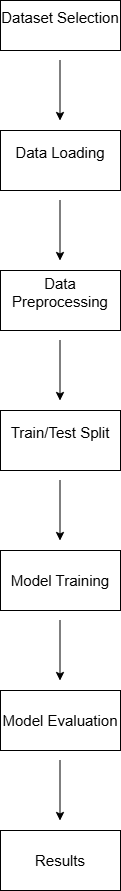

The diagram above was exported from draw.io. Its source (the exported page's mxGraphModel, read from the mxfile embedded in the PNG):
<mxGraphModel dx="778" dy="466" grid="1" gridSize="21" guides="1" tooltips="1" connect="1" arrows="1" fold="1" page="1" pageScale="1" pageWidth="850" pageHeight="1100" math="0" shadow="0">
  <root>
    <mxCell id="0" />
    <mxCell id="1" parent="0" />
    <mxCell id="GCXw7VW0RisW91qDE2Qd-1" parent="1" style="rounded=0;whiteSpace=wrap;html=1;" value="&lt;div&gt;&lt;font style=&quot;font-size: 15px;&quot;&gt;Dataset Selection&lt;/font&gt;&lt;/div&gt;&lt;div&gt;&lt;br&gt;&lt;/div&gt;" vertex="1">
      <mxGeometry height="50" width="120" x="340" y="40" as="geometry" />
    </mxCell>
    <mxCell id="GCXw7VW0RisW91qDE2Qd-3" edge="1" parent="1" style="endArrow=classic;html=1;rounded=0;" value="">
      <mxGeometry height="50" relative="1" width="50" as="geometry">
        <Array as="points">
          <mxPoint x="399.5" y="100" />
        </Array>
        <mxPoint x="399.5" y="100" as="sourcePoint" />
        <mxPoint x="399.5" y="160" as="targetPoint" />
      </mxGeometry>
    </mxCell>
    <mxCell id="GCXw7VW0RisW91qDE2Qd-4" parent="1" style="rounded=0;whiteSpace=wrap;html=1;" value="&lt;div&gt;&lt;font style=&quot;font-size: 15px;&quot;&gt;Data Loading&lt;/font&gt;&lt;/div&gt;&lt;div&gt;&lt;br&gt;&lt;/div&gt;" vertex="1">
      <mxGeometry height="60" width="120" x="340" y="170" as="geometry" />
    </mxCell>
    <mxCell id="GCXw7VW0RisW91qDE2Qd-5" edge="1" parent="1" style="endArrow=classic;html=1;rounded=0;" value="">
      <mxGeometry height="50" relative="1" width="50" as="geometry">
        <Array as="points">
          <mxPoint x="399.5" y="240" />
        </Array>
        <mxPoint x="399.5" y="240" as="sourcePoint" />
        <mxPoint x="399.5" y="300" as="targetPoint" />
      </mxGeometry>
    </mxCell>
    <mxCell id="GCXw7VW0RisW91qDE2Qd-6" parent="1" style="rounded=0;whiteSpace=wrap;html=1;" value="&lt;div&gt;&lt;font style=&quot;font-size: 15px;&quot;&gt;Data Preprocessing&lt;/font&gt;&lt;/div&gt;&lt;div&gt;&lt;br&gt;&lt;/div&gt;" vertex="1">
      <mxGeometry height="60" width="120" x="340" y="310" as="geometry" />
    </mxCell>
    <mxCell id="GCXw7VW0RisW91qDE2Qd-7" edge="1" parent="1" style="endArrow=classic;html=1;rounded=0;" value="">
      <mxGeometry height="50" relative="1" width="50" as="geometry">
        <Array as="points">
          <mxPoint x="399.5" y="380" />
        </Array>
        <mxPoint x="399.5" y="380" as="sourcePoint" />
        <mxPoint x="399.5" y="440" as="targetPoint" />
      </mxGeometry>
    </mxCell>
    <mxCell id="GCXw7VW0RisW91qDE2Qd-8" parent="1" style="rounded=0;whiteSpace=wrap;html=1;" value="&lt;div&gt;&lt;font style=&quot;font-size: 15px;&quot;&gt;Train/Test Split&lt;/font&gt;&lt;/div&gt;&lt;div&gt;&lt;br&gt;&lt;/div&gt;" vertex="1">
      <mxGeometry height="60" width="120" x="340" y="450" as="geometry" />
    </mxCell>
    <mxCell id="GCXw7VW0RisW91qDE2Qd-11" edge="1" parent="1" style="endArrow=classic;html=1;rounded=0;" value="">
      <mxGeometry height="50" relative="1" width="50" as="geometry">
        <Array as="points">
          <mxPoint x="399.5" y="520" />
        </Array>
        <mxPoint x="399.5" y="520" as="sourcePoint" />
        <mxPoint x="399.5" y="580" as="targetPoint" />
      </mxGeometry>
    </mxCell>
    <mxCell id="GCXw7VW0RisW91qDE2Qd-12" parent="1" style="rounded=0;whiteSpace=wrap;html=1;" value="&lt;font style=&quot;font-size: 15px;&quot;&gt;Model Training&lt;/font&gt;" vertex="1">
      <mxGeometry height="60" width="120" x="340" y="590" as="geometry" />
    </mxCell>
    <mxCell id="GCXw7VW0RisW91qDE2Qd-13" edge="1" parent="1" style="endArrow=classic;html=1;rounded=0;" value="">
      <mxGeometry height="50" relative="1" width="50" as="geometry">
        <Array as="points">
          <mxPoint x="399.5" y="660" />
        </Array>
        <mxPoint x="399.5" y="660" as="sourcePoint" />
        <mxPoint x="399.5" y="720" as="targetPoint" />
      </mxGeometry>
    </mxCell>
    <mxCell id="GCXw7VW0RisW91qDE2Qd-15" parent="1" style="rounded=0;whiteSpace=wrap;html=1;" value="&lt;font style=&quot;font-size: 15px;&quot;&gt;Model Evaluation&lt;/font&gt;" vertex="1">
      <mxGeometry height="60" width="120" x="340" y="730" as="geometry" />
    </mxCell>
    <mxCell id="GCXw7VW0RisW91qDE2Qd-17" edge="1" parent="1" style="endArrow=classic;html=1;rounded=0;" value="">
      <mxGeometry height="50" relative="1" width="50" as="geometry">
        <Array as="points">
          <mxPoint x="399.5" y="800" />
        </Array>
        <mxPoint x="399.5" y="800" as="sourcePoint" />
        <mxPoint x="399.5" y="860" as="targetPoint" />
      </mxGeometry>
    </mxCell>
    <mxCell id="GCXw7VW0RisW91qDE2Qd-18" parent="1" style="rounded=0;whiteSpace=wrap;html=1;" value="&lt;font style=&quot;font-size: 15px;&quot;&gt;Results&lt;/font&gt;" vertex="1">
      <mxGeometry height="60" width="120" x="340" y="870" as="geometry" />
    </mxCell>
  </root>
</mxGraphModel>